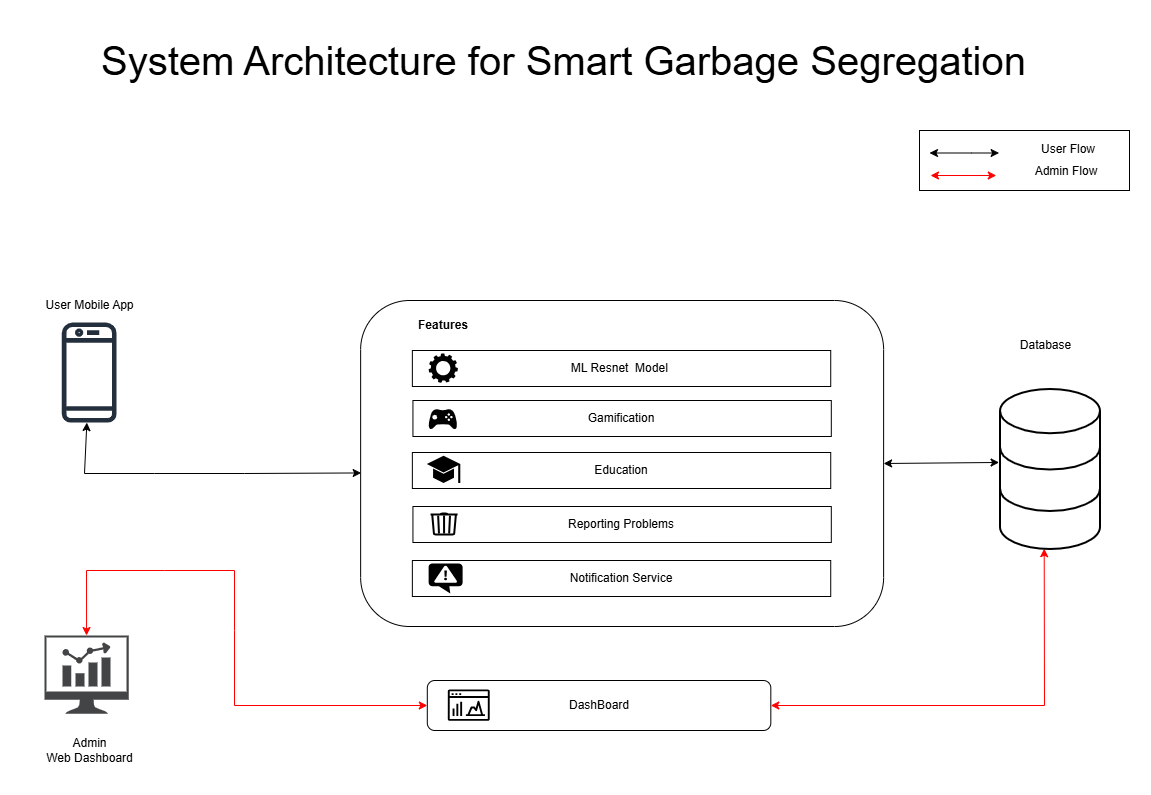

The diagram above was exported from draw.io. Its source (the exported page's mxGraphModel, read from the mxfile embedded in the PNG):
<mxGraphModel dx="1281" dy="562" grid="1" gridSize="10" guides="1" tooltips="1" connect="1" arrows="1" fold="1" page="1" pageScale="1" pageWidth="1169" pageHeight="827" background="none" math="0" shadow="0">
  <root>
    <mxCell id="0" />
    <mxCell id="1" parent="0" />
    <mxCell id="UaQ4f31LQhR4tjknAYbO-58" value="" style="endArrow=classic;startArrow=classic;html=1;rounded=0;entryX=0.001;entryY=0.529;entryDx=0;entryDy=0;entryPerimeter=0;" parent="1" source="UaQ4f31LQhR4tjknAYbO-47" target="UaQ4f31LQhR4tjknAYbO-11" edge="1">
      <mxGeometry width="50" height="50" relative="1" as="geometry">
        <mxPoint x="565" y="540" as="sourcePoint" />
        <mxPoint x="615" y="490" as="targetPoint" />
        <Array as="points">
          <mxPoint x="105" y="493" />
          <mxPoint x="175" y="493" />
          <mxPoint x="265" y="493" />
        </Array>
      </mxGeometry>
    </mxCell>
    <mxCell id="UaQ4f31LQhR4tjknAYbO-60" value="" style="endArrow=classic;startArrow=classic;html=1;rounded=0;exitX=1;exitY=0.5;exitDx=0;exitDy=0;strokeColor=#FF0000;entryX=0.487;entryY=0.995;entryDx=0;entryDy=0;entryPerimeter=0;" parent="1" source="UaQ4f31LQhR4tjknAYbO-45" edge="1">
      <mxGeometry width="50" height="50" relative="1" as="geometry">
        <mxPoint x="665" y="540" as="sourcePoint" />
        <mxPoint x="1064.7000000000003" y="568.1999999999998" as="targetPoint" />
        <Array as="points">
          <mxPoint x="1065" y="725" />
        </Array>
      </mxGeometry>
    </mxCell>
    <mxCell id="UaQ4f31LQhR4tjknAYbO-61" value="" style="endArrow=classic;startArrow=classic;html=1;rounded=0;entryX=0.036;entryY=0.456;entryDx=0;entryDy=0;entryPerimeter=0;exitX=1;exitY=0.5;exitDx=0;exitDy=0;" parent="1" source="UaQ4f31LQhR4tjknAYbO-11" edge="1">
      <mxGeometry width="50" height="50" relative="1" as="geometry">
        <mxPoint x="885" y="490" as="sourcePoint" />
        <mxPoint x="1019.6000000000004" y="481.96000000000004" as="targetPoint" />
      </mxGeometry>
    </mxCell>
    <mxCell id="UaQ4f31LQhR4tjknAYbO-66" value="" style="endArrow=classic;startArrow=classic;html=1;rounded=0;exitX=0;exitY=0.5;exitDx=0;exitDy=0;strokeColor=#FF0000;" parent="1" source="UaQ4f31LQhR4tjknAYbO-45" target="UaQ4f31LQhR4tjknAYbO-62" edge="1">
      <mxGeometry width="50" height="50" relative="1" as="geometry">
        <mxPoint x="575" y="590" as="sourcePoint" />
        <mxPoint x="625" y="540" as="targetPoint" />
        <Array as="points">
          <mxPoint x="255" y="725" />
          <mxPoint x="255" y="650" />
          <mxPoint x="255" y="590" />
          <mxPoint x="185" y="590" />
          <mxPoint x="107" y="590" />
        </Array>
      </mxGeometry>
    </mxCell>
    <mxCell id="UaQ4f31LQhR4tjknAYbO-67" value="" style="group" parent="1" connectable="0" vertex="1">
      <mxGeometry x="40.01" y="310" width="140" height="134.14" as="geometry" />
    </mxCell>
    <mxCell id="UaQ4f31LQhR4tjknAYbO-47" value="" style="sketch=0;outlineConnect=0;fontColor=#232F3E;gradientColor=none;fillColor=#232F3D;strokeColor=none;dashed=0;verticalLabelPosition=bottom;verticalAlign=top;align=center;html=1;fontSize=12;fontStyle=0;aspect=fixed;pointerEvents=1;shape=mxgraph.aws4.mobile_client;" parent="UaQ4f31LQhR4tjknAYbO-67" vertex="1">
      <mxGeometry x="42.31" y="30" width="54.75" height="104.14" as="geometry" />
    </mxCell>
    <mxCell id="UaQ4f31LQhR4tjknAYbO-54" value="User Mobile App" style="text;html=1;align=center;verticalAlign=middle;resizable=0;points=[];autosize=1;strokeColor=none;fillColor=none;" parent="UaQ4f31LQhR4tjknAYbO-67" vertex="1">
      <mxGeometry width="140" height="30" as="geometry" />
    </mxCell>
    <mxCell id="UaQ4f31LQhR4tjknAYbO-68" value="" style="group" parent="1" connectable="0" vertex="1">
      <mxGeometry x="40.01000000000001" y="655" width="140" height="140" as="geometry" />
    </mxCell>
    <mxCell id="UaQ4f31LQhR4tjknAYbO-55" value="Admin&lt;div&gt;Web Dashboard&lt;/div&gt;" style="text;html=1;align=center;verticalAlign=middle;resizable=0;points=[];autosize=1;strokeColor=none;fillColor=none;" parent="UaQ4f31LQhR4tjknAYbO-68" vertex="1">
      <mxGeometry y="90" width="140" height="50" as="geometry" />
    </mxCell>
    <mxCell id="UaQ4f31LQhR4tjknAYbO-62" value="" style="sketch=0;pointerEvents=1;shadow=0;dashed=0;html=1;strokeColor=none;fillColor=#434445;aspect=fixed;labelPosition=center;verticalLabelPosition=bottom;verticalAlign=top;align=center;outlineConnect=0;shape=mxgraph.vvd.nsx_dashboard;" parent="UaQ4f31LQhR4tjknAYbO-68" vertex="1">
      <mxGeometry x="24.989999999999988" width="84.14" height="78.25" as="geometry" />
    </mxCell>
    <mxCell id="UaQ4f31LQhR4tjknAYbO-70" value="" style="group" parent="1" connectable="0" vertex="1">
      <mxGeometry x="1020" y="370" width="101" height="199" as="geometry" />
    </mxCell>
    <mxCell id="UaQ4f31LQhR4tjknAYbO-30" value="" style="html=1;verticalLabelPosition=bottom;align=center;labelBackgroundColor=#ffffff;verticalAlign=top;strokeWidth=2;strokeColor=light-dark(#000000, #32a0ff);shadow=0;dashed=0;shape=mxgraph.ios7.icons.data;" parent="UaQ4f31LQhR4tjknAYbO-70" vertex="1">
      <mxGeometry x="1" y="39" width="100" height="160" as="geometry" />
    </mxCell>
    <mxCell id="UaQ4f31LQhR4tjknAYbO-71" value="&lt;font style=&quot;font-size: 40px;&quot;&gt;System Architecture for Smart Garbage Segregation&lt;/font&gt;" style="text;html=1;align=center;verticalAlign=middle;whiteSpace=wrap;rounded=0;" parent="1" vertex="1">
      <mxGeometry x="99" y="40" width="971" height="80" as="geometry" />
    </mxCell>
    <mxCell id="UaQ4f31LQhR4tjknAYbO-111" value="" style="group" parent="1" connectable="0" vertex="1">
      <mxGeometry x="940" y="150" width="210" height="60" as="geometry" />
    </mxCell>
    <mxCell id="UaQ4f31LQhR4tjknAYbO-97" value="" style="rounded=0;whiteSpace=wrap;html=1;" parent="UaQ4f31LQhR4tjknAYbO-111" vertex="1">
      <mxGeometry width="210" height="60" as="geometry" />
    </mxCell>
    <mxCell id="UaQ4f31LQhR4tjknAYbO-105" value="" style="group" parent="UaQ4f31LQhR4tjknAYbO-111" connectable="0" vertex="1">
      <mxGeometry x="10" y="7.5" width="181" height="22.5" as="geometry" />
    </mxCell>
    <mxCell id="UaQ4f31LQhR4tjknAYbO-99" value="" style="endArrow=classic;startArrow=classic;html=1;rounded=0;" parent="UaQ4f31LQhR4tjknAYbO-105" edge="1">
      <mxGeometry width="50" height="50" relative="1" as="geometry">
        <mxPoint y="15" as="sourcePoint" />
        <mxPoint x="69.61538461538461" y="15" as="targetPoint" />
        <Array as="points">
          <mxPoint x="41.76923076923077" y="15" />
        </Array>
      </mxGeometry>
    </mxCell>
    <mxCell id="UaQ4f31LQhR4tjknAYbO-102" value="User Flow" style="text;html=1;align=center;verticalAlign=middle;whiteSpace=wrap;rounded=0;" parent="UaQ4f31LQhR4tjknAYbO-105" vertex="1">
      <mxGeometry x="97.46153846153845" width="83.53846153846153" height="22.5" as="geometry" />
    </mxCell>
    <mxCell id="UaQ4f31LQhR4tjknAYbO-106" value="" style="group" parent="UaQ4f31LQhR4tjknAYbO-111" connectable="0" vertex="1">
      <mxGeometry x="11" y="30" width="180" height="22.5" as="geometry" />
    </mxCell>
    <mxCell id="UaQ4f31LQhR4tjknAYbO-107" value="" style="endArrow=classic;startArrow=classic;html=1;rounded=0;strokeColor=#FF0000;" parent="UaQ4f31LQhR4tjknAYbO-106" edge="1">
      <mxGeometry width="50" height="50" relative="1" as="geometry">
        <mxPoint y="15" as="sourcePoint" />
        <mxPoint x="65.76923076923077" y="15" as="targetPoint" />
        <Array as="points">
          <mxPoint x="39.46153846153846" y="15" />
        </Array>
      </mxGeometry>
    </mxCell>
    <mxCell id="UaQ4f31LQhR4tjknAYbO-108" value="Admin Flow" style="text;html=1;align=center;verticalAlign=middle;whiteSpace=wrap;rounded=0;" parent="UaQ4f31LQhR4tjknAYbO-106" vertex="1">
      <mxGeometry x="92.08" width="87.92" height="22.5" as="geometry" />
    </mxCell>
    <mxCell id="UaQ4f31LQhR4tjknAYbO-69" value="Database" style="text;html=1;align=center;verticalAlign=middle;resizable=0;points=[];autosize=1;strokeColor=none;fillColor=none;" parent="1" vertex="1">
      <mxGeometry x="1021" y="350" width="90" height="30" as="geometry" />
    </mxCell>
    <mxCell id="UaQ4f31LQhR4tjknAYbO-57" value="" style="group" parent="1" connectable="0" vertex="1">
      <mxGeometry x="381.14406779661016" y="340" width="522.9661016949152" height="414.5" as="geometry" />
    </mxCell>
    <mxCell id="UaQ4f31LQhR4tjknAYbO-40" value="" style="group" parent="UaQ4f31LQhR4tjknAYbO-57" vertex="1" connectable="0">
      <mxGeometry width="522.9661016949152" height="306" as="geometry" />
    </mxCell>
    <mxCell id="UaQ4f31LQhR4tjknAYbO-11" value="" style="rounded=1;whiteSpace=wrap;html=1;" parent="UaQ4f31LQhR4tjknAYbO-40" vertex="1">
      <mxGeometry y="-20" width="522.9661016949152" height="326" as="geometry" />
    </mxCell>
    <mxCell id="UaQ4f31LQhR4tjknAYbO-15" value="" style="group" parent="UaQ4f31LQhR4tjknAYbO-40" vertex="1" connectable="0">
      <mxGeometry x="51.71553672316382" y="30" width="418.37288135593224" height="36" as="geometry" />
    </mxCell>
    <mxCell id="UaQ4f31LQhR4tjknAYbO-13" value="ML Resnet&amp;nbsp; Model&amp;nbsp;" style="rounded=0;whiteSpace=wrap;html=1;" parent="UaQ4f31LQhR4tjknAYbO-15" vertex="1">
      <mxGeometry width="418.37288135593224" height="36" as="geometry" />
    </mxCell>
    <mxCell id="UaQ4f31LQhR4tjknAYbO-72" value="" style="sketch=0;html=1;aspect=fixed;strokeColor=none;shadow=0;fillColor=light-dark(#000000, #3f85db);verticalAlign=top;labelPosition=center;verticalLabelPosition=bottom;shape=mxgraph.gcp2.gear" parent="UaQ4f31LQhR4tjknAYbO-15" vertex="1">
      <mxGeometry x="16.27005649717509" y="3" width="29.237288135593218" height="29.237288135593218" as="geometry" />
    </mxCell>
    <mxCell id="UaQ4f31LQhR4tjknAYbO-21" value="" style="group" parent="UaQ4f31LQhR4tjknAYbO-40" vertex="1" connectable="0">
      <mxGeometry x="51.71553672316382" y="132.00000000000003" width="418.37288135593224" height="42.00000000000001" as="geometry" />
    </mxCell>
    <mxCell id="UaQ4f31LQhR4tjknAYbO-22" value="Education" style="rounded=0;whiteSpace=wrap;html=1;" parent="UaQ4f31LQhR4tjknAYbO-21" vertex="1">
      <mxGeometry width="418.37288135593224" height="36" as="geometry" />
    </mxCell>
    <mxCell id="UaQ4f31LQhR4tjknAYbO-24" value="" style="shape=image;html=1;verticalAlign=top;verticalLabelPosition=bottom;labelBackgroundColor=#ffffff;imageAspect=0;aspect=fixed;image=https://icons.diagrams.net/icon-cache1/Essential_App_1-2153/education-degree-course-university-college-740.svg" parent="UaQ4f31LQhR4tjknAYbO-21" vertex="1">
      <mxGeometry x="14.940423728813556" y="1.6299999999999994" width="33.49618644067796" height="33.49618644067796" as="geometry" />
    </mxCell>
    <mxCell id="UaQ4f31LQhR4tjknAYbO-25" value="" style="group" parent="UaQ4f31LQhR4tjknAYbO-40" vertex="1" connectable="0">
      <mxGeometry x="52.29661016949153" y="186.00000000000003" width="418.37288135593224" height="36" as="geometry" />
    </mxCell>
    <mxCell id="UaQ4f31LQhR4tjknAYbO-26" value="Reporting Problems" style="rounded=0;whiteSpace=wrap;html=1;" parent="UaQ4f31LQhR4tjknAYbO-25" vertex="1">
      <mxGeometry width="418.37288135593224" height="36" as="geometry" />
    </mxCell>
    <mxCell id="UaQ4f31LQhR4tjknAYbO-28" value="" style="html=1;verticalLabelPosition=bottom;align=center;labelBackgroundColor=#ffffff;verticalAlign=top;strokeWidth=2;strokeColor=#000000;shadow=0;dashed=0;shape=mxgraph.ios7.icons.trashcan;" parent="UaQ4f31LQhR4tjknAYbO-25" vertex="1">
      <mxGeometry x="18.10267275097784" y="7.501935483870969" width="27.043381681877438" height="20.995548387096775" as="geometry" />
    </mxCell>
    <mxCell id="UaQ4f31LQhR4tjknAYbO-37" value="" style="group" parent="UaQ4f31LQhR4tjknAYbO-40" vertex="1" connectable="0">
      <mxGeometry x="51.71553672316382" y="240" width="418.37288135593224" height="36" as="geometry" />
    </mxCell>
    <mxCell id="UaQ4f31LQhR4tjknAYbO-38" value="Notification Service" style="rounded=0;whiteSpace=wrap;html=1;" parent="UaQ4f31LQhR4tjknAYbO-37" vertex="1">
      <mxGeometry width="418.37288135593224" height="36" as="geometry" />
    </mxCell>
    <mxCell id="UaQ4f31LQhR4tjknAYbO-34" value="" style="verticalLabelPosition=bottom;html=1;verticalAlign=top;align=center;strokeColor=none;fillColor=light-dark(#000000, #0089b6);shape=mxgraph.azure.notification_topic;" parent="UaQ4f31LQhR4tjknAYbO-37" vertex="1">
      <mxGeometry x="16.27229139504563" y="3.000774193548388" width="34.01291069100392" height="29.997870967741942" as="geometry" />
    </mxCell>
    <mxCell id="UaQ4f31LQhR4tjknAYbO-63" value="Gamification" style="rounded=0;whiteSpace=wrap;html=1;" parent="UaQ4f31LQhR4tjknAYbO-40" vertex="1">
      <mxGeometry x="52.296610169491515" y="80" width="418.37288135593224" height="36" as="geometry" />
    </mxCell>
    <mxCell id="UaQ4f31LQhR4tjknAYbO-20" value="" style="shape=image;html=1;verticalAlign=top;verticalLabelPosition=bottom;labelBackgroundColor=#ffffff;imageAspect=0;aspect=fixed;image=https://icons.diagrams.net/icon-cache1/Ionicons-2627/icon-game-controller-b-1166.svg" parent="UaQ4f31LQhR4tjknAYbO-40" vertex="1">
      <mxGeometry x="66.65254237288136" y="83.12" width="32.04406779661017" height="32.04406779661017" as="geometry" />
    </mxCell>
    <mxCell id="UaQ4f31LQhR4tjknAYbO-94" value="&lt;b&gt;Features&lt;/b&gt;" style="text;html=1;align=center;verticalAlign=middle;whiteSpace=wrap;rounded=0;" parent="UaQ4f31LQhR4tjknAYbO-40" vertex="1">
      <mxGeometry x="51.71211864406779" y="-10" width="61.52542372881355" height="30" as="geometry" />
    </mxCell>
    <mxCell id="UaQ4f31LQhR4tjknAYbO-45" value="DashBoard" style="rounded=1;whiteSpace=wrap;html=1;" parent="UaQ4f31LQhR4tjknAYbO-57" vertex="1">
      <mxGeometry x="66.65254237288136" y="360" width="343.51694915254234" height="50" as="geometry" />
    </mxCell>
    <mxCell id="UaQ4f31LQhR4tjknAYbO-65" value="" style="sketch=0;outlineConnect=0;fontColor=#232F3E;gradientColor=none;fillColor=#000000;strokeColor=none;dashed=0;verticalLabelPosition=bottom;verticalAlign=top;align=center;html=1;fontSize=12;fontStyle=0;aspect=fixed;pointerEvents=1;shape=mxgraph.aws4.opensearch_dashboards;" parent="UaQ4f31LQhR4tjknAYbO-57" vertex="1">
      <mxGeometry x="87.16101694915254" y="368.74" width="41.90677966101695" height="31.702966101694916" as="geometry" />
    </mxCell>
  </root>
</mxGraphModel>